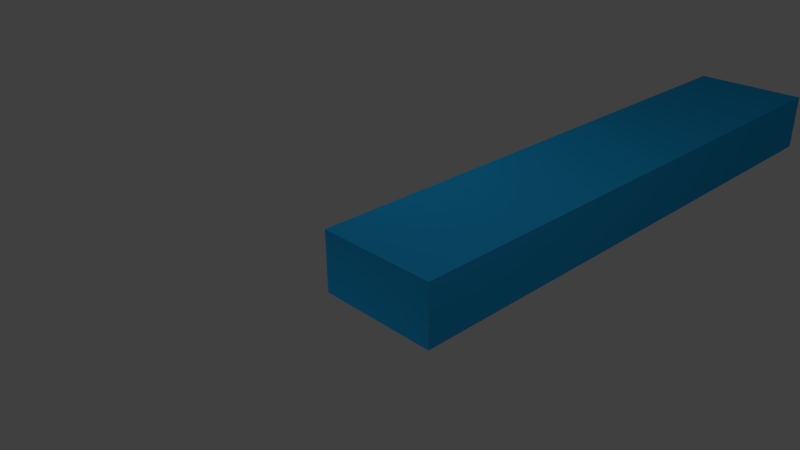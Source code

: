 # Source: walkway.blend  (saved by Blender 2.63.0; exported with 4.5.12 LTS)
import bpy
from mathutils import Matrix  # noqa: F401  (used for matrix-valued properties, if any)

bpy.ops.wm.read_factory_settings(use_empty=True)
scene = bpy.context.scene
scene.name = 'Scene'

# ---- collections
col_collection_1 = bpy.data.collections.new('Collection 1'); scene.collection.children.link(col_collection_1)

# ---- materials (node trees are filled in below, after node groups)
mat_walkway = bpy.data.materials.new('walkway')
mat_walkway.alpha_threshold = 0.0
mat_walkway.use_transparent_shadow = False
mat_walkway.diffuse_color = (0.01617, 0.4178, 0.85, 1.0)
mat_walkway.roughness = 0.5
mat_walkway.line_color = (0.0, 0.0, 0.0, 0.252)

# ---- material node trees

# ---- world
world_world = bpy.data.worlds.new('World'); scene.world = world_world
world_world.color = (0.05088, 0.05088, 0.05088)
world_world.use_sun_shadow = False
world_world.sun_shadow_jitter_overblur = 0.0
world_world.cycles.sampling_method = 'MANUAL'
world_world.cycles.sample_map_resolution = 256

# ---- cameras
cam_camera = bpy.data.cameras.new('Camera')
cam_camera.clip_end = 100.0
cam_camera.lens = 35.0
cam_camera.sensor_width = 32.0
cam_camera.sensor_height = 18.0
cam_camera.ortho_scale = 7.314
cam_camera.dof.focus_distance = 0.0
cam_camera.dof.aperture_fstop = 128.0

# ---- lights
light_lamp_002 = bpy.data.lights.new('Lamp.002', 'POINT')
light_lamp_002.transmission_factor = 0.0
light_lamp_002.cutoff_distance = 30.0
light_lamp_002.energy = 64.0
light_lamp_002.shadow_buffer_clip_start = 1.001
light_lamp_002.shadow_soft_size = 1.0
light_lamp_002.shadow_maximum_resolution = 0.006
light_lamp_002.use_absolute_resolution = True
light_lamp_002.cycles.use_multiple_importance_sampling = False
light_lamp_001 = bpy.data.lights.new('Lamp.001', 'POINT')
light_lamp_001.transmission_factor = 0.0
light_lamp_001.cutoff_distance = 30.0
light_lamp_001.energy = 68.0
light_lamp_001.shadow_buffer_clip_start = 1.001
light_lamp_001.shadow_soft_size = 1.0
light_lamp_001.shadow_maximum_resolution = 0.006
light_lamp_001.use_absolute_resolution = True
light_lamp_001.cycles.use_multiple_importance_sampling = False
light_lamp = bpy.data.lights.new('Lamp', 'POINT')
light_lamp.transmission_factor = 0.0
light_lamp.cutoff_distance = 30.0
light_lamp.energy = 100.0
light_lamp.shadow_buffer_clip_start = 1.001
light_lamp.shadow_soft_size = 1.0
light_lamp.shadow_maximum_resolution = 0.006
light_lamp.use_absolute_resolution = True
light_lamp.cycles.use_multiple_importance_sampling = False

# ---- meshes
me_cube = bpy.data.meshes.new('Cube')
me_cube.from_pydata([(1.0, 10.0, -1.0), (1.0, -5.96e-07, -1.0), (-1.0, 2.98e-07, -1.0), (-1.0, 10.0, -1.0), (1.0, 10.0, 0.0), (1.0, -3.576e-06, 0.0), (-1.0, 1.192e-06, 0.0), (-1.0, 10.0, 0.0)], [], [(0, 1, 2, 3), (4, 7, 6, 5), (0, 4, 5, 1), (1, 5, 6, 2), (2, 6, 7, 3), (4, 0, 3, 7)])
_uv = me_cube.uv_layers.new(name='UVMap')
_uv.uv.foreach_set('vector', [0.0, 0.0, 0.0, 0.0, 0.0, 0.0, 0.0, 0.0, 0.0, 0.0, 0.0, 0.0, 0.0, 0.0, 0.0, 0.0, 0.0, 0.0, 0.0, 0.0, 0.0, 0.0, 0.0, 0.0, 0.0, 0.0, 0.0, 0.0, 0.0, 0.0, 0.0, 0.0, 0.0, 0.0, 0.0, 0.0, 0.0, 0.0, 0.0, 0.0, 0.0, 0.0, 0.0, 0.0, 0.0, 0.0, 0.0, 0.0])
me_cube.materials.append(mat_walkway)
me_cube.use_remesh_preserve_volume = False
me_cube.use_remesh_preserve_attributes = False
me_cube.use_mirror_vertex_groups = False
me_cube.update()

# ---- objects
ob_cube = bpy.data.objects.new('Cube', me_cube)
ob_camera = bpy.data.objects.new('Camera', cam_camera)
ob_lamp_002 = bpy.data.objects.new('Lamp.002', light_lamp_002)
ob_lamp_001 = bpy.data.objects.new('Lamp.001', light_lamp_001)
ob_lamp = bpy.data.objects.new('Lamp', light_lamp)

# ---- transforms, parenting, visibility, modifiers, constraints
ob_cube.location = (0.0, 0.0, 0.0)
ob_cube.lock_rotations_4d = False
ob_cube.empty_display_type = 'ARROWS'
ob_cube.lineart.crease_threshold = 0.0
ob_camera.location = (7.481, -6.508, 5.344)
ob_camera.rotation_euler = (1.109, 0.01082, 0.8149)
ob_camera.lock_rotations_4d = False
ob_camera.empty_display_type = 'ARROWS'
ob_camera.color = (0.0, 0.0, 0.0, 0.0)
ob_camera.display_type = 'WIRE'
ob_camera.lineart.crease_threshold = 0.0
ob_lamp_002.parent = ob_camera
ob_lamp_002.matrix_parent_inverse = Matrix(((0.6859, 0.7276, -0.01082, -0.3382), (-0.3174, 0.3125, 0.8953, -0.3767), (0.6549, -0.6107, 0.4452, -11.25), (0.0, 0.0, 0.0, 1.0)))
ob_lamp_002.location = (-0.9841, -3.954, -4.047)
ob_lamp_002.rotation_euler = (0.6503, 0.05522, 1.866)
ob_lamp_002.lock_rotations_4d = False
ob_lamp_002.empty_display_type = 'ARROWS'
ob_lamp_002.color = (0.0, 0.0, 0.0, 0.0)
ob_lamp_002.hide_viewport = True
ob_lamp_002.lineart.crease_threshold = 0.0
ob_lamp_001.parent = ob_camera
ob_lamp_001.matrix_parent_inverse = Matrix(((0.6859, 0.7276, -0.01082, -0.3382), (-0.3174, 0.3125, 0.8953, -0.3767), (0.6549, -0.6107, 0.4452, -11.25), (0.0, 0.0, 0.0, 1.0)))
ob_lamp_001.location = (-3.184, 2.373, 3.975)
ob_lamp_001.rotation_euler = (0.6503, 0.05522, 1.866)
ob_lamp_001.lock_rotations_4d = False
ob_lamp_001.empty_display_type = 'ARROWS'
ob_lamp_001.color = (0.0, 0.0, 0.0, 0.0)
ob_lamp_001.hide_viewport = True
ob_lamp_001.lineart.crease_threshold = 0.0
ob_lamp.parent = ob_camera
ob_lamp.matrix_parent_inverse = Matrix(((0.6859, 0.7276, -0.01082, -0.3382), (-0.3174, 0.3125, 0.8953, -0.3767), (0.6549, -0.6107, 0.4452, -11.25), (0.0, 0.0, 0.0, 1.0)))
ob_lamp.location = (4.076, 1.005, 5.904)
ob_lamp.rotation_euler = (0.6503, 0.05522, 1.866)
ob_lamp.lock_rotations_4d = False
ob_lamp.empty_display_type = 'ARROWS'
ob_lamp.color = (0.0, 0.0, 0.0, 0.0)
ob_lamp.hide_viewport = True
ob_lamp.lineart.crease_threshold = 0.0

# ---- collection membership
col_collection_1.objects.link(ob_cube)
col_collection_1.objects.link(ob_camera)
col_collection_1.objects.link(ob_lamp_002)
col_collection_1.objects.link(ob_lamp_001)
col_collection_1.objects.link(ob_lamp)

# ---- scene / render settings (as saved in the file)
scene.camera = ob_camera
scene.frame_start = 1; scene.frame_end = 250; scene.frame_set(1)
scene.render.engine = 'BLENDER_EEVEE_NEXT'
scene.render.image_settings.color_mode = 'RGB'
scene.render.image_settings.compression = 90
scene.render.resolution_percentage = 50
scene.render.dither_intensity = 0.0
scene.render.bake_margin = 2
scene.render.bake_bias = 0.0
scene.cycles.use_denoising = False
scene.cycles.samples = 10
scene.cycles.sampling_pattern = 'TABULATED_SOBOL'
scene.cycles.light_sampling_threshold = 0.0
scene.cycles.use_adaptive_sampling = False
scene.cycles.use_light_tree = False
scene.cycles.blur_glossy = 0.0
scene.cycles.volume_bounces = 1
scene.cycles.pixel_filter_type = 'GAUSSIAN'
scene.cycles.sample_clamp_indirect = 0.0
scene.view_settings.view_transform = 'Standard'
bpy.context.view_layer.update()
